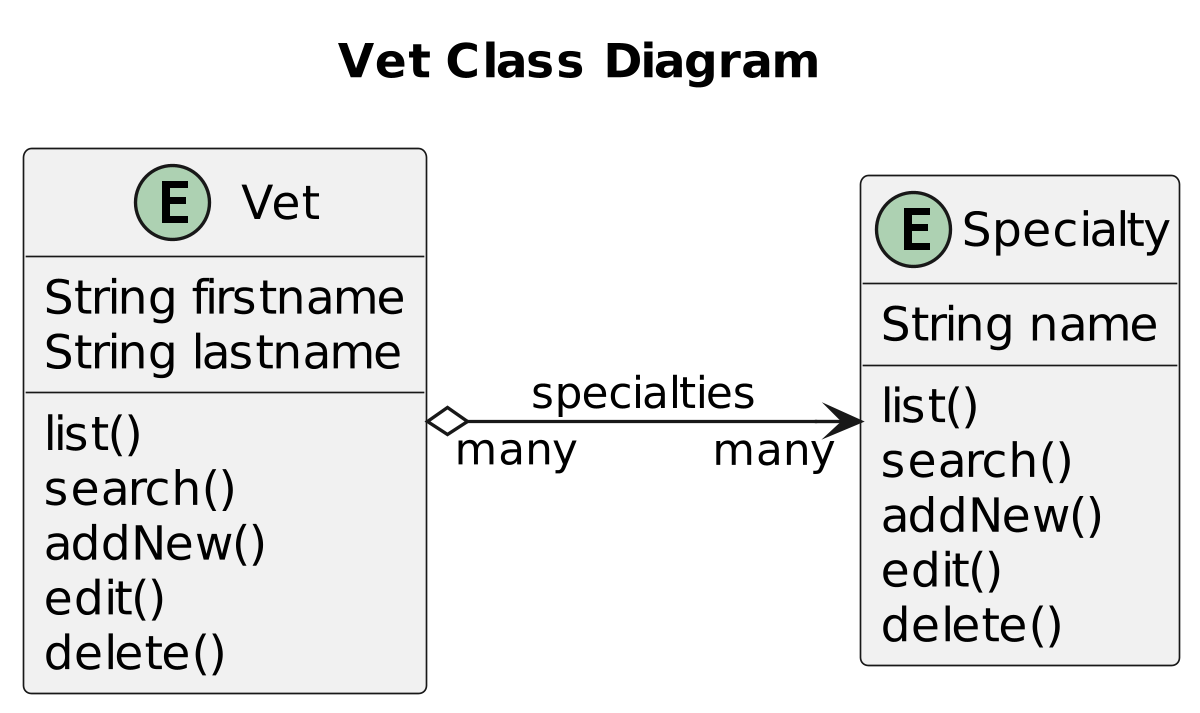

The diagram above was rendered by PlantUML. Its source (embedded in the PNG):
@startuml


title Vet Class Diagram
'https://plantuml.com/class-diagram

left to right direction
'top to bottom direction

scale 1200 width

entity Vet {
    String firstname
    String lastname
    list()
    search()
    addNew()
    edit()
    delete()
}

entity Specialty {
    String name
    list()
    search()
    addNew()
    edit()
    delete()
}

Vet "many" o--> "many" Specialty: specialties

@enduml